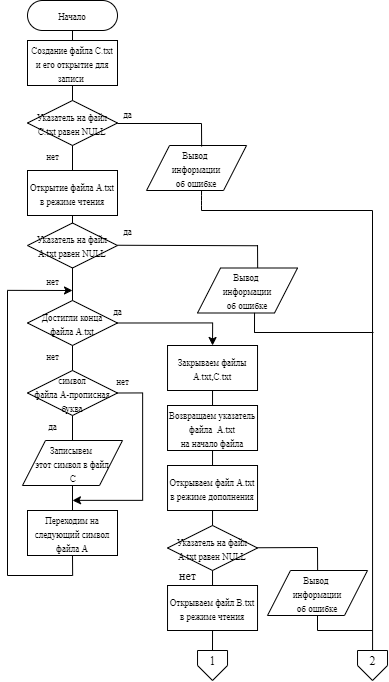

The diagram above was exported from draw.io. Its source (the exported page's mxGraphModel, read from the mxfile embedded in the PNG):
<mxGraphModel dx="2966" dy="1657" grid="1" gridSize="10" guides="1" tooltips="1" connect="1" arrows="1" fold="1" page="1" pageScale="1" pageWidth="827" pageHeight="1169" math="0" shadow="0">
  <root>
    <mxCell id="0" />
    <mxCell id="1" parent="0" />
    <mxCell id="AXMnuR8ojDC778ggaOFS-66" value="&lt;font style=&quot;font-size: 9px&quot;&gt;Начало&lt;/font&gt;" style="rounded=1;whiteSpace=wrap;html=1;arcSize=50;fontFamily=Times New Roman;" vertex="1" parent="1">
      <mxGeometry x="430" y="30" width="90" height="30" as="geometry" />
    </mxCell>
    <mxCell id="AXMnuR8ojDC778ggaOFS-67" value="&lt;font style=&quot;font-size: 9px&quot;&gt;Создание файла С.txt и его открытие для записи&amp;nbsp;&lt;/font&gt;" style="rounded=0;whiteSpace=wrap;html=1;fontFamily=Times New Roman;" vertex="1" parent="1">
      <mxGeometry x="430" y="70" width="90" height="45" as="geometry" />
    </mxCell>
    <mxCell id="AXMnuR8ojDC778ggaOFS-68" value="&lt;font style=&quot;font-size: 9px&quot;&gt;Указатель на файл&lt;br&gt;C.txt равен NULL&lt;br&gt;&lt;/font&gt;" style="rhombus;whiteSpace=wrap;html=1;fontFamily=Times New Roman;" vertex="1" parent="1">
      <mxGeometry x="430" y="130" width="90" height="45" as="geometry" />
    </mxCell>
    <mxCell id="AXMnuR8ojDC778ggaOFS-70" value="&lt;font style=&quot;font-size: 9px&quot;&gt;нет&lt;/font&gt;" style="text;html=1;align=center;verticalAlign=middle;resizable=0;points=[];autosize=1;strokeColor=none;fontFamily=Times New Roman;" vertex="1" parent="1">
      <mxGeometry x="440" y="175" width="30" height="20" as="geometry" />
    </mxCell>
    <mxCell id="AXMnuR8ojDC778ggaOFS-71" value="&lt;font style=&quot;font-size: 9px&quot;&gt;Открытие файла A.txt&lt;br&gt;в режиме чтения&lt;br&gt;&lt;/font&gt;" style="rounded=0;whiteSpace=wrap;html=1;fontFamily=Times New Roman;" vertex="1" parent="1">
      <mxGeometry x="430" y="200" width="90" height="45" as="geometry" />
    </mxCell>
    <mxCell id="AXMnuR8ojDC778ggaOFS-72" value="&lt;font style=&quot;font-size: 9px&quot;&gt;Указатель на файл&lt;br&gt;A.txt равен NULL&lt;br&gt;&lt;/font&gt;" style="rhombus;whiteSpace=wrap;html=1;fontFamily=Times New Roman;" vertex="1" parent="1">
      <mxGeometry x="430" y="252.5" width="90" height="45" as="geometry" />
    </mxCell>
    <mxCell id="AXMnuR8ojDC778ggaOFS-74" value="&lt;font style=&quot;font-size: 9px&quot;&gt;нет&lt;/font&gt;" style="text;html=1;align=center;verticalAlign=middle;resizable=0;points=[];autosize=1;strokeColor=none;fontFamily=Times New Roman;" vertex="1" parent="1">
      <mxGeometry x="440" y="300" width="30" height="20" as="geometry" />
    </mxCell>
    <mxCell id="AXMnuR8ojDC778ggaOFS-98" style="edgeStyle=orthogonalEdgeStyle;rounded=0;orthogonalLoop=1;jettySize=auto;html=1;exitX=1;exitY=0.5;exitDx=0;exitDy=0;fontFamily=Times New Roman;entryX=0.5;entryY=0;entryDx=0;entryDy=0;" edge="1" parent="1" source="AXMnuR8ojDC778ggaOFS-76" target="AXMnuR8ojDC778ggaOFS-100">
      <mxGeometry relative="1" as="geometry">
        <mxPoint x="590" y="600" as="targetPoint" />
      </mxGeometry>
    </mxCell>
    <mxCell id="AXMnuR8ojDC778ggaOFS-76" value="&lt;font style=&quot;font-size: 9px&quot;&gt;Достигли конца&lt;br&gt;файла A.txt&lt;/font&gt;" style="rhombus;whiteSpace=wrap;html=1;fontFamily=Times New Roman;" vertex="1" parent="1">
      <mxGeometry x="430" y="330" width="90" height="45" as="geometry" />
    </mxCell>
    <mxCell id="AXMnuR8ojDC778ggaOFS-77" value="&lt;font style=&quot;font-size: 9px&quot;&gt;нет&lt;/font&gt;" style="text;html=1;align=center;verticalAlign=middle;resizable=0;points=[];autosize=1;strokeColor=none;fontFamily=Times New Roman;" vertex="1" parent="1">
      <mxGeometry x="440" y="375" width="30" height="20" as="geometry" />
    </mxCell>
    <mxCell id="AXMnuR8ojDC778ggaOFS-91" style="edgeStyle=orthogonalEdgeStyle;rounded=0;orthogonalLoop=1;jettySize=auto;html=1;exitX=0.5;exitY=1;exitDx=0;exitDy=0;fontFamily=Times New Roman;" edge="1" parent="1" source="AXMnuR8ojDC778ggaOFS-82">
      <mxGeometry relative="1" as="geometry">
        <mxPoint x="475" y="320" as="targetPoint" />
        <Array as="points">
          <mxPoint x="475" y="605" />
          <mxPoint x="410" y="605" />
          <mxPoint x="410" y="320" />
        </Array>
      </mxGeometry>
    </mxCell>
    <mxCell id="AXMnuR8ojDC778ggaOFS-82" value="&lt;font style=&quot;font-size: 9px&quot;&gt;Переходим на следующий символ файла A&lt;/font&gt;" style="rounded=0;whiteSpace=wrap;html=1;fontFamily=Times New Roman;" vertex="1" parent="1">
      <mxGeometry x="430" y="540" width="90" height="45" as="geometry" />
    </mxCell>
    <mxCell id="AXMnuR8ojDC778ggaOFS-84" style="edgeStyle=orthogonalEdgeStyle;rounded=0;orthogonalLoop=1;jettySize=auto;html=1;exitX=1;exitY=0.5;exitDx=0;exitDy=0;fontFamily=Times New Roman;" edge="1" parent="1" source="AXMnuR8ojDC778ggaOFS-85">
      <mxGeometry relative="1" as="geometry">
        <mxPoint x="475" y="530" as="targetPoint" />
        <Array as="points">
          <mxPoint x="545" y="423" />
          <mxPoint x="545" y="530" />
          <mxPoint x="480" y="530" />
        </Array>
      </mxGeometry>
    </mxCell>
    <mxCell id="AXMnuR8ojDC778ggaOFS-85" value="&lt;font style=&quot;font-size: 9px&quot;&gt;символ&lt;br&gt;файла A-прописная&lt;br&gt;буква&lt;/font&gt;" style="rhombus;whiteSpace=wrap;html=1;fontFamily=Times New Roman;" vertex="1" parent="1">
      <mxGeometry x="430" y="400" width="90" height="45" as="geometry" />
    </mxCell>
    <mxCell id="AXMnuR8ojDC778ggaOFS-86" value="&lt;font style=&quot;font-size: 9px&quot;&gt;нет&lt;/font&gt;" style="text;html=1;align=center;verticalAlign=middle;resizable=0;points=[];autosize=1;strokeColor=none;fontFamily=Times New Roman;" vertex="1" parent="1">
      <mxGeometry x="510" y="400" width="30" height="20" as="geometry" />
    </mxCell>
    <mxCell id="AXMnuR8ojDC778ggaOFS-87" value="&lt;font style=&quot;font-size: 9px&quot;&gt;да&lt;/font&gt;" style="text;html=1;align=center;verticalAlign=middle;resizable=0;points=[];autosize=1;strokeColor=none;fontFamily=Times New Roman;" vertex="1" parent="1">
      <mxGeometry x="445" y="445" width="20" height="20" as="geometry" />
    </mxCell>
    <mxCell id="AXMnuR8ojDC778ggaOFS-88" value="&lt;span style=&quot;font-size: 9px&quot;&gt;Записывем &lt;br&gt;этот символ в файл&lt;br&gt;&amp;nbsp;С&lt;/span&gt;&lt;font size=&quot;1&quot;&gt;&lt;br&gt;&lt;/font&gt;" style="shape=parallelogram;html=1;strokeWidth=1;perimeter=parallelogramPerimeter;whiteSpace=wrap;rounded=0;arcSize=12;size=0.23;fontFamily=Times New Roman;" vertex="1" parent="1">
      <mxGeometry x="425" y="470" width="100" height="45" as="geometry" />
    </mxCell>
    <mxCell id="AXMnuR8ojDC778ggaOFS-89" value="" style="endArrow=none;html=1;fontFamily=Times New Roman;entryX=0.5;entryY=1;entryDx=0;entryDy=0;exitX=0.5;exitY=0;exitDx=0;exitDy=0;" edge="1" parent="1" source="AXMnuR8ojDC778ggaOFS-88" target="AXMnuR8ojDC778ggaOFS-85">
      <mxGeometry width="50" height="50" relative="1" as="geometry">
        <mxPoint x="580" y="500" as="sourcePoint" />
        <mxPoint x="630" y="450" as="targetPoint" />
      </mxGeometry>
    </mxCell>
    <mxCell id="AXMnuR8ojDC778ggaOFS-90" value="" style="endArrow=none;html=1;fontFamily=Times New Roman;exitX=0.5;exitY=1;exitDx=0;exitDy=0;entryX=0.5;entryY=0;entryDx=0;entryDy=0;" edge="1" parent="1" source="AXMnuR8ojDC778ggaOFS-88" target="AXMnuR8ojDC778ggaOFS-82">
      <mxGeometry width="50" height="50" relative="1" as="geometry">
        <mxPoint x="580" y="500" as="sourcePoint" />
        <mxPoint x="630" y="450" as="targetPoint" />
      </mxGeometry>
    </mxCell>
    <mxCell id="AXMnuR8ojDC778ggaOFS-92" value="" style="endArrow=none;html=1;fontFamily=Times New Roman;entryX=0.5;entryY=0;entryDx=0;entryDy=0;exitX=0.5;exitY=1;exitDx=0;exitDy=0;" edge="1" parent="1" source="AXMnuR8ojDC778ggaOFS-76" target="AXMnuR8ojDC778ggaOFS-85">
      <mxGeometry width="50" height="50" relative="1" as="geometry">
        <mxPoint x="500" y="390" as="sourcePoint" />
        <mxPoint x="550" y="340" as="targetPoint" />
      </mxGeometry>
    </mxCell>
    <mxCell id="AXMnuR8ojDC778ggaOFS-93" value="" style="endArrow=none;html=1;fontFamily=Times New Roman;entryX=0.5;entryY=0;entryDx=0;entryDy=0;exitX=0.5;exitY=1;exitDx=0;exitDy=0;" edge="1" parent="1" source="AXMnuR8ojDC778ggaOFS-72" target="AXMnuR8ojDC778ggaOFS-76">
      <mxGeometry width="50" height="50" relative="1" as="geometry">
        <mxPoint x="475" y="310" as="sourcePoint" />
        <mxPoint x="550" y="340" as="targetPoint" />
      </mxGeometry>
    </mxCell>
    <mxCell id="AXMnuR8ojDC778ggaOFS-94" value="" style="endArrow=none;html=1;fontFamily=Times New Roman;entryX=0.5;entryY=0;entryDx=0;entryDy=0;exitX=0.5;exitY=1;exitDx=0;exitDy=0;" edge="1" parent="1" source="AXMnuR8ojDC778ggaOFS-71" target="AXMnuR8ojDC778ggaOFS-72">
      <mxGeometry width="50" height="50" relative="1" as="geometry">
        <mxPoint x="500" y="290" as="sourcePoint" />
        <mxPoint x="550" y="240" as="targetPoint" />
      </mxGeometry>
    </mxCell>
    <mxCell id="AXMnuR8ojDC778ggaOFS-95" value="" style="endArrow=none;html=1;fontFamily=Times New Roman;entryX=0.5;entryY=0;entryDx=0;entryDy=0;exitX=0.5;exitY=1;exitDx=0;exitDy=0;" edge="1" parent="1" source="AXMnuR8ojDC778ggaOFS-68" target="AXMnuR8ojDC778ggaOFS-71">
      <mxGeometry width="50" height="50" relative="1" as="geometry">
        <mxPoint x="500" y="210" as="sourcePoint" />
        <mxPoint x="550" y="160" as="targetPoint" />
      </mxGeometry>
    </mxCell>
    <mxCell id="AXMnuR8ojDC778ggaOFS-96" value="" style="endArrow=none;html=1;fontFamily=Times New Roman;exitX=0.5;exitY=0;exitDx=0;exitDy=0;entryX=0.5;entryY=1;entryDx=0;entryDy=0;" edge="1" parent="1" source="AXMnuR8ojDC778ggaOFS-68" target="AXMnuR8ojDC778ggaOFS-67">
      <mxGeometry width="50" height="50" relative="1" as="geometry">
        <mxPoint x="500" y="110" as="sourcePoint" />
        <mxPoint x="550" y="60" as="targetPoint" />
      </mxGeometry>
    </mxCell>
    <mxCell id="AXMnuR8ojDC778ggaOFS-97" value="" style="endArrow=none;html=1;fontFamily=Times New Roman;entryX=0.5;entryY=1;entryDx=0;entryDy=0;exitX=0.5;exitY=0;exitDx=0;exitDy=0;" edge="1" parent="1" source="AXMnuR8ojDC778ggaOFS-67" target="AXMnuR8ojDC778ggaOFS-66">
      <mxGeometry width="50" height="50" relative="1" as="geometry">
        <mxPoint x="500" y="110" as="sourcePoint" />
        <mxPoint x="550" y="60" as="targetPoint" />
      </mxGeometry>
    </mxCell>
    <mxCell id="AXMnuR8ojDC778ggaOFS-99" value="&lt;font style=&quot;font-size: 9px&quot;&gt;да&lt;/font&gt;" style="text;html=1;align=center;verticalAlign=middle;resizable=0;points=[];autosize=1;strokeColor=none;fontFamily=Times New Roman;" vertex="1" parent="1">
      <mxGeometry x="510" y="330" width="20" height="20" as="geometry" />
    </mxCell>
    <mxCell id="AXMnuR8ojDC778ggaOFS-100" value="&lt;font style=&quot;font-size: 9px&quot;&gt;Закрываем файлы A.txt,C.txt&lt;/font&gt;" style="rounded=0;whiteSpace=wrap;html=1;fontFamily=Times New Roman;" vertex="1" parent="1">
      <mxGeometry x="570.03" y="375" width="90" height="45" as="geometry" />
    </mxCell>
    <mxCell id="AXMnuR8ojDC778ggaOFS-101" value="" style="endArrow=none;html=1;fontFamily=Times New Roman;entryX=0.5;entryY=1;entryDx=0;entryDy=0;" edge="1" parent="1" target="AXMnuR8ojDC778ggaOFS-100">
      <mxGeometry width="50" height="50" relative="1" as="geometry">
        <mxPoint x="615.03" y="445" as="sourcePoint" />
        <mxPoint x="580.03" y="375" as="targetPoint" />
      </mxGeometry>
    </mxCell>
    <mxCell id="AXMnuR8ojDC778ggaOFS-102" value="&lt;font style=&quot;font-size: 9px&quot;&gt;Возвращаем указатель&lt;br&gt;файла&amp;nbsp; A.txt&lt;br&gt;на начало файла&lt;br&gt;&lt;/font&gt;" style="rounded=0;whiteSpace=wrap;html=1;fontFamily=Times New Roman;" vertex="1" parent="1">
      <mxGeometry x="570.03" y="435" width="90" height="45" as="geometry" />
    </mxCell>
    <mxCell id="AXMnuR8ojDC778ggaOFS-103" value="" style="endArrow=none;html=1;fontFamily=Times New Roman;entryX=0.5;entryY=1;entryDx=0;entryDy=0;" edge="1" parent="1" target="AXMnuR8ojDC778ggaOFS-102">
      <mxGeometry width="50" height="50" relative="1" as="geometry">
        <mxPoint x="615.03" y="495" as="sourcePoint" />
        <mxPoint x="580.03" y="445" as="targetPoint" />
      </mxGeometry>
    </mxCell>
    <mxCell id="AXMnuR8ojDC778ggaOFS-104" value="&lt;font style=&quot;font-size: 9px&quot;&gt;Открываем файл A.txt&lt;br&gt;в режиме дополнения&lt;br&gt;&lt;/font&gt;" style="rounded=0;whiteSpace=wrap;html=1;fontFamily=Times New Roman;" vertex="1" parent="1">
      <mxGeometry x="570.03" y="495" width="90" height="45" as="geometry" />
    </mxCell>
    <mxCell id="AXMnuR8ojDC778ggaOFS-106" value="&lt;font style=&quot;font-size: 9px&quot;&gt;Указатель на файл&lt;br&gt;A.txt равен NULL&lt;br&gt;&lt;/font&gt;" style="rhombus;whiteSpace=wrap;html=1;fontFamily=Times New Roman;" vertex="1" parent="1">
      <mxGeometry x="570.03" y="555" width="90" height="45" as="geometry" />
    </mxCell>
    <mxCell id="AXMnuR8ojDC778ggaOFS-107" value="" style="endArrow=none;html=1;fontFamily=Times New Roman;entryX=0.5;entryY=1;entryDx=0;entryDy=0;exitX=0.5;exitY=0;exitDx=0;exitDy=0;" edge="1" parent="1" source="AXMnuR8ojDC778ggaOFS-106" target="AXMnuR8ojDC778ggaOFS-104">
      <mxGeometry width="50" height="50" relative="1" as="geometry">
        <mxPoint x="550.03" y="575" as="sourcePoint" />
        <mxPoint x="600.03" y="525" as="targetPoint" />
      </mxGeometry>
    </mxCell>
    <mxCell id="AXMnuR8ojDC778ggaOFS-108" value="" style="endArrow=none;html=1;fontFamily=Times New Roman;entryX=0.5;entryY=1;entryDx=0;entryDy=0;" edge="1" parent="1" target="AXMnuR8ojDC778ggaOFS-106">
      <mxGeometry width="50" height="50" relative="1" as="geometry">
        <mxPoint x="615.03" y="615" as="sourcePoint" />
        <mxPoint x="600.03" y="525" as="targetPoint" />
      </mxGeometry>
    </mxCell>
    <mxCell id="AXMnuR8ojDC778ggaOFS-109" value="нет" style="text;html=1;align=center;verticalAlign=middle;resizable=0;points=[];autosize=1;strokeColor=none;fontFamily=Times New Roman;" vertex="1" parent="1">
      <mxGeometry x="575.03" y="595" width="30" height="20" as="geometry" />
    </mxCell>
    <mxCell id="AXMnuR8ojDC778ggaOFS-110" value="&lt;font style=&quot;font-size: 9px&quot;&gt;Открываем файл B.txt&lt;br&gt;в режиме чтения&lt;br&gt;&lt;/font&gt;" style="rounded=0;whiteSpace=wrap;html=1;fontFamily=Times New Roman;" vertex="1" parent="1">
      <mxGeometry x="570.03" y="615" width="90" height="45" as="geometry" />
    </mxCell>
    <mxCell id="AXMnuR8ojDC778ggaOFS-112" value="" style="endArrow=none;html=1;fontFamily=Times New Roman;entryX=0.5;entryY=1;entryDx=0;entryDy=0;" edge="1" parent="1" target="AXMnuR8ojDC778ggaOFS-110">
      <mxGeometry width="50" height="50" relative="1" as="geometry">
        <mxPoint x="615" y="680" as="sourcePoint" />
        <mxPoint x="600.03" y="565" as="targetPoint" />
      </mxGeometry>
    </mxCell>
    <mxCell id="AXMnuR8ojDC778ggaOFS-144" value="" style="verticalLabelPosition=bottom;verticalAlign=top;html=1;shape=offPageConnector;rounded=0;size=0.5;fontFamily=Times New Roman;strokeWidth=1;" vertex="1" parent="1">
      <mxGeometry x="600.03" y="680" width="30" height="30" as="geometry" />
    </mxCell>
    <mxCell id="AXMnuR8ojDC778ggaOFS-145" value="1" style="text;html=1;align=center;verticalAlign=middle;resizable=0;points=[];autosize=1;strokeColor=none;fontFamily=Times New Roman;" vertex="1" parent="1">
      <mxGeometry x="605.03" y="680" width="20" height="20" as="geometry" />
    </mxCell>
    <mxCell id="AXMnuR8ojDC778ggaOFS-146" value="" style="verticalLabelPosition=bottom;verticalAlign=top;html=1;shape=offPageConnector;rounded=0;size=0.5;fontFamily=Times New Roman;strokeWidth=1;" vertex="1" parent="1">
      <mxGeometry x="760.03" y="680" width="30" height="30" as="geometry" />
    </mxCell>
    <mxCell id="AXMnuR8ojDC778ggaOFS-147" value="2" style="text;html=1;align=center;verticalAlign=middle;resizable=0;points=[];autosize=1;strokeColor=none;fontFamily=Times New Roman;" vertex="1" parent="1">
      <mxGeometry x="765.03" y="680" width="20" height="20" as="geometry" />
    </mxCell>
    <mxCell id="AXMnuR8ojDC778ggaOFS-149" value="&lt;font style=&quot;font-size: 9px&quot;&gt;&lt;br&gt;Вывод &lt;br&gt;информации&lt;br&gt;об ошибке&lt;br&gt;&lt;br&gt;&lt;/font&gt;" style="shape=parallelogram;html=1;strokeWidth=1;perimeter=parallelogramPerimeter;whiteSpace=wrap;rounded=0;arcSize=12;size=0.23;fontFamily=Times New Roman;" vertex="1" parent="1">
      <mxGeometry x="549.03" y="175" width="100" height="45" as="geometry" />
    </mxCell>
    <mxCell id="AXMnuR8ojDC778ggaOFS-151" value="&lt;font style=&quot;font-size: 9px&quot;&gt;&lt;br&gt;Вывод &lt;br&gt;информации&lt;br&gt;об ошибке&lt;br&gt;&lt;br&gt;&lt;/font&gt;" style="shape=parallelogram;html=1;strokeWidth=1;perimeter=parallelogramPerimeter;whiteSpace=wrap;rounded=0;arcSize=12;size=0.23;fontFamily=Times New Roman;" vertex="1" parent="1">
      <mxGeometry x="600.03" y="297.5" width="100" height="45" as="geometry" />
    </mxCell>
    <mxCell id="AXMnuR8ojDC778ggaOFS-153" value="" style="endArrow=none;html=1;fontFamily=Times New Roman;exitX=0.5;exitY=1;exitDx=0;exitDy=0;" edge="1" parent="1">
      <mxGeometry width="50" height="50" relative="1" as="geometry">
        <mxPoint x="604.0299999999997" y="220" as="sourcePoint" />
        <mxPoint x="604" y="240" as="targetPoint" />
        <Array as="points">
          <mxPoint x="604" y="230" />
        </Array>
      </mxGeometry>
    </mxCell>
    <mxCell id="AXMnuR8ojDC778ggaOFS-154" value="" style="endArrow=none;html=1;fontFamily=Times New Roman;" edge="1" parent="1">
      <mxGeometry width="50" height="50" relative="1" as="geometry">
        <mxPoint x="604" y="240" as="sourcePoint" />
        <mxPoint x="775" y="240" as="targetPoint" />
      </mxGeometry>
    </mxCell>
    <mxCell id="AXMnuR8ojDC778ggaOFS-155" value="" style="endArrow=none;html=1;fontFamily=Times New Roman;exitX=0.5;exitY=1;exitDx=0;exitDy=0;" edge="1" parent="1">
      <mxGeometry width="50" height="50" relative="1" as="geometry">
        <mxPoint x="657.0299999999997" y="342.3" as="sourcePoint" />
        <mxPoint x="657" y="362.3" as="targetPoint" />
      </mxGeometry>
    </mxCell>
    <mxCell id="AXMnuR8ojDC778ggaOFS-156" value="" style="endArrow=none;html=1;fontFamily=Times New Roman;" edge="1" parent="1">
      <mxGeometry width="50" height="50" relative="1" as="geometry">
        <mxPoint x="657" y="362" as="sourcePoint" />
        <mxPoint x="776" y="362" as="targetPoint" />
      </mxGeometry>
    </mxCell>
    <mxCell id="AXMnuR8ojDC778ggaOFS-157" value="" style="endArrow=none;html=1;fontFamily=Times New Roman;exitX=0.502;exitY=0.016;exitDx=0;exitDy=0;exitPerimeter=0;" edge="1" parent="1" source="AXMnuR8ojDC778ggaOFS-147">
      <mxGeometry width="50" height="50" relative="1" as="geometry">
        <mxPoint x="760" y="640" as="sourcePoint" />
        <mxPoint x="775" y="240" as="targetPoint" />
      </mxGeometry>
    </mxCell>
    <mxCell id="AXMnuR8ojDC778ggaOFS-158" value="" style="endArrow=none;html=1;fontFamily=Times New Roman;" edge="1" parent="1">
      <mxGeometry width="50" height="50" relative="1" as="geometry">
        <mxPoint x="604" y="153" as="sourcePoint" />
        <mxPoint x="520" y="153" as="targetPoint" />
      </mxGeometry>
    </mxCell>
    <mxCell id="AXMnuR8ojDC778ggaOFS-159" value="" style="endArrow=none;html=1;fontFamily=Times New Roman;exitX=0.551;exitY=0.009;exitDx=0;exitDy=0;exitPerimeter=0;" edge="1" parent="1">
      <mxGeometry width="50" height="50" relative="1" as="geometry">
        <mxPoint x="604.1299999999997" y="176" as="sourcePoint" />
        <mxPoint x="604" y="153" as="targetPoint" />
      </mxGeometry>
    </mxCell>
    <mxCell id="AXMnuR8ojDC778ggaOFS-164" value="" style="endArrow=none;html=1;fontFamily=Times New Roman;entryX=1;entryY=0.5;entryDx=0;entryDy=0;" edge="1" parent="1">
      <mxGeometry width="50" height="50" relative="1" as="geometry">
        <mxPoint x="660" y="275.25" as="sourcePoint" />
        <mxPoint x="520" y="274.75" as="targetPoint" />
      </mxGeometry>
    </mxCell>
    <mxCell id="AXMnuR8ojDC778ggaOFS-165" value="" style="endArrow=none;html=1;fontFamily=Times New Roman;exitX=0.551;exitY=0.009;exitDx=0;exitDy=0;exitPerimeter=0;" edge="1" parent="1">
      <mxGeometry width="50" height="50" relative="1" as="geometry">
        <mxPoint x="660.1599999999996" y="297.5" as="sourcePoint" />
        <mxPoint x="660.03" y="274.5" as="targetPoint" />
      </mxGeometry>
    </mxCell>
    <mxCell id="AXMnuR8ojDC778ggaOFS-168" value="&lt;font style=&quot;font-size: 9px&quot;&gt;&lt;br&gt;Вывод &lt;br&gt;информации&lt;br&gt;об ошибке&lt;br&gt;&lt;br&gt;&lt;/font&gt;" style="shape=parallelogram;html=1;strokeWidth=1;perimeter=parallelogramPerimeter;whiteSpace=wrap;rounded=0;arcSize=12;size=0.23;fontFamily=Times New Roman;" vertex="1" parent="1">
      <mxGeometry x="670" y="600" width="100" height="45" as="geometry" />
    </mxCell>
    <mxCell id="AXMnuR8ojDC778ggaOFS-169" value="" style="endArrow=none;html=1;fontFamily=Times New Roman;entryX=1;entryY=0.5;entryDx=0;entryDy=0;" edge="1" parent="1">
      <mxGeometry width="50" height="50" relative="1" as="geometry">
        <mxPoint x="720" y="577" as="sourcePoint" />
        <mxPoint x="660.03" y="577.25" as="targetPoint" />
      </mxGeometry>
    </mxCell>
    <mxCell id="AXMnuR8ojDC778ggaOFS-170" value="" style="endArrow=none;html=1;fontFamily=Times New Roman;exitX=0.551;exitY=0.009;exitDx=0;exitDy=0;exitPerimeter=0;" edge="1" parent="1">
      <mxGeometry width="50" height="50" relative="1" as="geometry">
        <mxPoint x="720.1299999999999" y="600" as="sourcePoint" />
        <mxPoint x="719.9999999999998" y="577" as="targetPoint" />
      </mxGeometry>
    </mxCell>
    <mxCell id="AXMnuR8ojDC778ggaOFS-172" value="" style="endArrow=none;html=1;fontFamily=Times New Roman;entryX=0.5;entryY=1;entryDx=0;entryDy=0;" edge="1" parent="1" target="AXMnuR8ojDC778ggaOFS-168">
      <mxGeometry width="50" height="50" relative="1" as="geometry">
        <mxPoint x="720" y="660" as="sourcePoint" />
        <mxPoint x="700" y="560" as="targetPoint" />
      </mxGeometry>
    </mxCell>
    <mxCell id="AXMnuR8ojDC778ggaOFS-173" value="" style="endArrow=none;html=1;fontFamily=Times New Roman;" edge="1" parent="1">
      <mxGeometry width="50" height="50" relative="1" as="geometry">
        <mxPoint x="720" y="660" as="sourcePoint" />
        <mxPoint x="775" y="660" as="targetPoint" />
      </mxGeometry>
    </mxCell>
    <mxCell id="AXMnuR8ojDC778ggaOFS-180" value="&lt;font style=&quot;font-size: 9px&quot;&gt;да&lt;/font&gt;" style="text;html=1;align=center;verticalAlign=middle;resizable=0;points=[];autosize=1;strokeColor=none;fontFamily=Times New Roman;" vertex="1" parent="1">
      <mxGeometry x="520" y="250" width="20" height="20" as="geometry" />
    </mxCell>
    <mxCell id="AXMnuR8ojDC778ggaOFS-193" value="&lt;font style=&quot;font-size: 9px&quot;&gt;да&lt;/font&gt;" style="text;html=1;align=center;verticalAlign=middle;resizable=0;points=[];autosize=1;strokeColor=none;fontFamily=Times New Roman;" vertex="1" parent="1">
      <mxGeometry x="520" y="132.5" width="20" height="20" as="geometry" />
    </mxCell>
  </root>
</mxGraphModel>